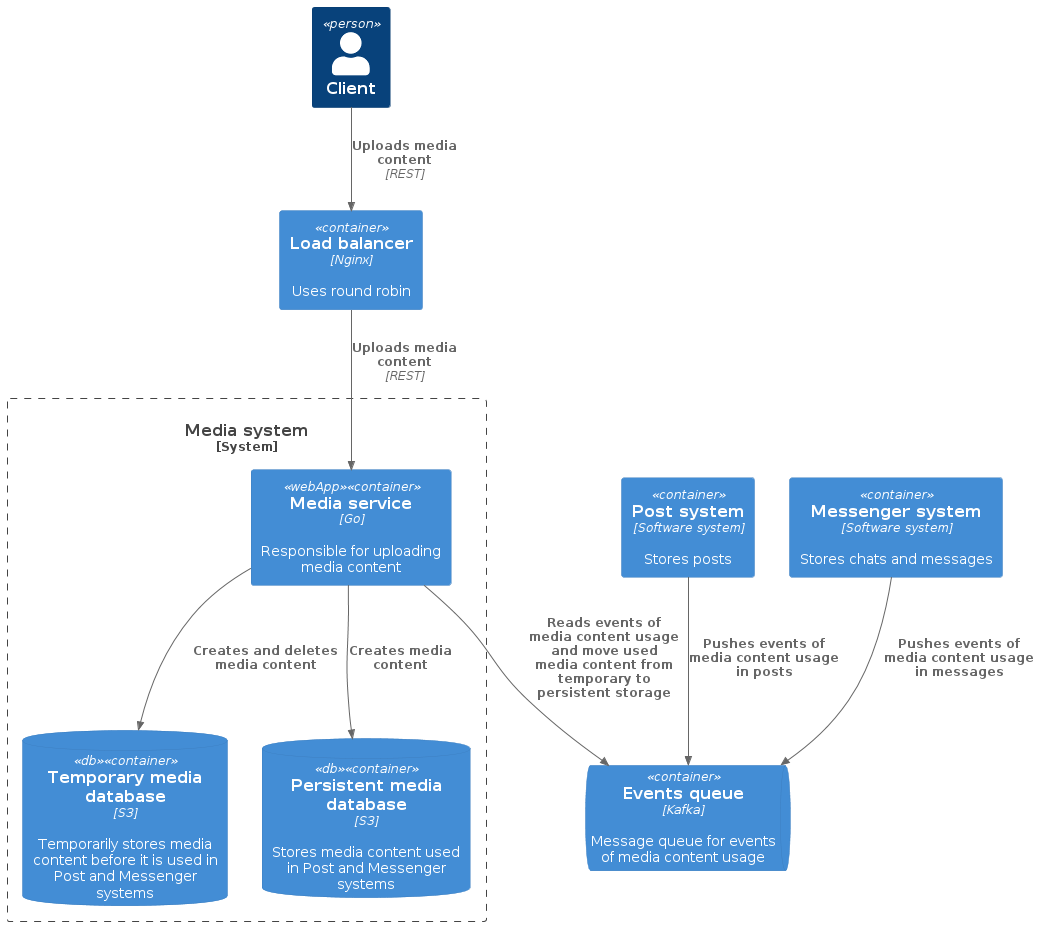

The diagram above was rendered by PlantUML. Its source (embedded in the PNG):
@startuml
!include https://raw.githubusercontent.com/plantuml-stdlib/C4-PlantUML/master/C4_Container.puml

Person(user, "Client")
Container(loadBalancer, "Load balancer", "Nginx", "Uses round robin")
Container(postSystem, "Post system", "Software system", "Stores posts")
Container(messengerSystem, "Messenger system", "Software system", "Stores chats and messages")
ContainerQueue(messageQueue, "Events queue", "Kafka", "Message queue for events of media content usage")

System_Boundary(mediaSystem, "Media system") {
    Container(mediaService, "Media service", "Go", "Responsible for uploading media content", $tags="webApp")
    ContainerDb(mediaTempDatabase, "Temporary media database", "S3", "Temporarily stores media content before it is used in Post and Messenger systems",  $tags="db")
    ContainerDb(mediaPerstDatabase, "Persistent media database", "S3", "Stores media content used in Post and Messenger systems",  $tags="db")
}

Rel(user, loadBalancer, "Uploads media content", "REST")
Rel(loadBalancer, mediaService, "Uploads media content", "REST")

Rel(mediaService, mediaTempDatabase, "Creates and deletes media content")
Rel(mediaService, mediaPerstDatabase, "Creates media content")
Rel(postSystem, messageQueue, "Pushes events of media content usage in posts")
Rel(messengerSystem, messageQueue, "Pushes events of media content usage in messages")
Rel(mediaService, messageQueue, "Reads events of media content usage and move used media content from temporary to persistent storage")
@enduml